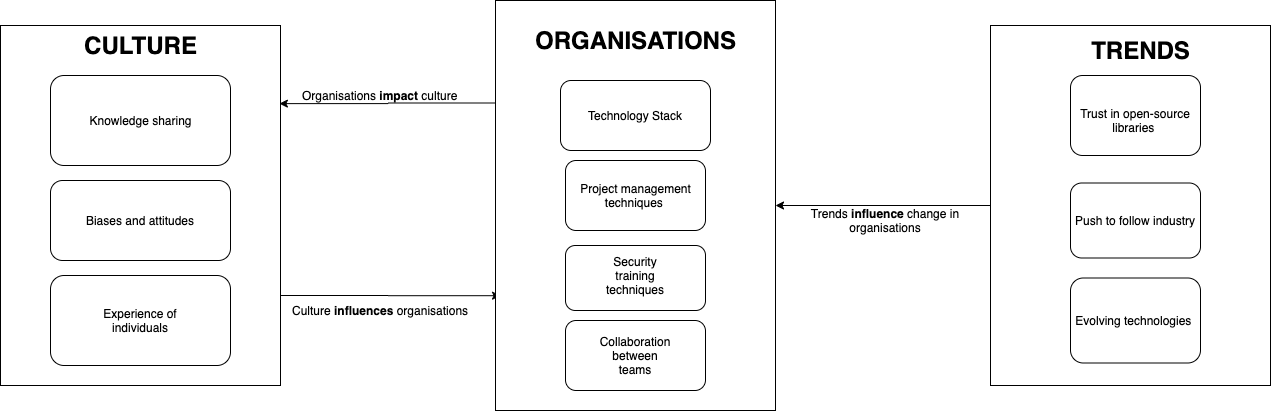

The diagram above was exported from draw.io. Its source (the exported page's mxGraphModel, read from the mxfile embedded in the PNG):
<mxGraphModel dx="946" dy="565" grid="1" gridSize="10" guides="1" tooltips="1" connect="1" arrows="1" fold="1" page="1" pageScale="1" pageWidth="850" pageHeight="1100" math="0" shadow="0" extFonts="Permanent Marker^https://fonts.googleapis.com/css?family=Permanent+Marker">
  <root>
    <mxCell id="0" />
    <mxCell id="1" parent="0" />
    <mxCell id="uQ6ODGV0pOVamaCVRPK4-7" style="edgeStyle=orthogonalEdgeStyle;rounded=0;orthogonalLoop=1;jettySize=auto;html=1;entryX=1;entryY=0.5;entryDx=0;entryDy=0;" parent="1" source="uQ6ODGV0pOVamaCVRPK4-5" target="_zPKoPcr8g0Sg_G4T-uy-13" edge="1">
      <mxGeometry relative="1" as="geometry" />
    </mxCell>
    <mxCell id="uQ6ODGV0pOVamaCVRPK4-5" value="" style="rounded=0;whiteSpace=wrap;html=1;" parent="1" vertex="1">
      <mxGeometry x="1130" y="130" width="280" height="360" as="geometry" />
    </mxCell>
    <mxCell id="KCSEb-Rtd-hvsymh8bHR-3" style="edgeStyle=orthogonalEdgeStyle;rounded=0;orthogonalLoop=1;jettySize=auto;html=1;exitX=1;exitY=0.75;exitDx=0;exitDy=0;entryX=0.018;entryY=0.72;entryDx=0;entryDy=0;entryPerimeter=0;" edge="1" parent="1" source="_zPKoPcr8g0Sg_G4T-uy-2" target="_zPKoPcr8g0Sg_G4T-uy-13">
      <mxGeometry relative="1" as="geometry" />
    </mxCell>
    <mxCell id="_zPKoPcr8g0Sg_G4T-uy-2" value="" style="rounded=0;whiteSpace=wrap;html=1;" parent="1" vertex="1">
      <mxGeometry x="140" y="130" width="280" height="360" as="geometry" />
    </mxCell>
    <mxCell id="_zPKoPcr8g0Sg_G4T-uy-5" value="" style="rounded=1;whiteSpace=wrap;html=1;" parent="1" vertex="1">
      <mxGeometry x="190" y="285" width="180" height="80" as="geometry" />
    </mxCell>
    <mxCell id="_zPKoPcr8g0Sg_G4T-uy-1" value="Biases and attitudes" style="text;html=1;strokeColor=none;fillColor=none;align=center;verticalAlign=middle;whiteSpace=wrap;rounded=0;" parent="1" vertex="1">
      <mxGeometry x="210" y="315" width="140" height="20" as="geometry" />
    </mxCell>
    <mxCell id="_zPKoPcr8g0Sg_G4T-uy-7" value="CULTURE" style="text;strokeColor=none;fillColor=none;html=1;fontSize=24;fontStyle=1;verticalAlign=middle;align=center;" parent="1" vertex="1">
      <mxGeometry x="230" y="130" width="100" height="40" as="geometry" />
    </mxCell>
    <mxCell id="_zPKoPcr8g0Sg_G4T-uy-9" value="" style="rounded=1;whiteSpace=wrap;html=1;" parent="1" vertex="1">
      <mxGeometry x="190" y="180" width="180" height="90" as="geometry" />
    </mxCell>
    <mxCell id="_zPKoPcr8g0Sg_G4T-uy-8" value="Knowledge sharing" style="text;html=1;strokeColor=none;fillColor=none;align=center;verticalAlign=middle;whiteSpace=wrap;rounded=0;" parent="1" vertex="1">
      <mxGeometry x="222.5" y="220" width="115" height="10" as="geometry" />
    </mxCell>
    <mxCell id="KCSEb-Rtd-hvsymh8bHR-2" style="edgeStyle=orthogonalEdgeStyle;rounded=0;orthogonalLoop=1;jettySize=auto;html=1;exitX=0;exitY=0.25;exitDx=0;exitDy=0;entryX=0.996;entryY=0.217;entryDx=0;entryDy=0;entryPerimeter=0;" edge="1" parent="1" source="_zPKoPcr8g0Sg_G4T-uy-13" target="_zPKoPcr8g0Sg_G4T-uy-2">
      <mxGeometry relative="1" as="geometry" />
    </mxCell>
    <mxCell id="_zPKoPcr8g0Sg_G4T-uy-13" value="" style="rounded=0;whiteSpace=wrap;html=1;" parent="1" vertex="1">
      <mxGeometry x="635" y="105" width="280" height="410" as="geometry" />
    </mxCell>
    <mxCell id="_zPKoPcr8g0Sg_G4T-uy-14" value="ORGANISATIONS" style="text;strokeColor=none;fillColor=none;html=1;fontSize=24;fontStyle=1;verticalAlign=middle;align=center;" parent="1" vertex="1">
      <mxGeometry x="725" y="125" width="100" height="40" as="geometry" />
    </mxCell>
    <mxCell id="_zPKoPcr8g0Sg_G4T-uy-19" value="" style="rounded=1;whiteSpace=wrap;html=1;" parent="1" vertex="1">
      <mxGeometry x="705" y="265" width="140" height="70" as="geometry" />
    </mxCell>
    <mxCell id="_zPKoPcr8g0Sg_G4T-uy-16" value="Project management techniques&amp;nbsp;" style="text;html=1;strokeColor=none;fillColor=none;align=center;verticalAlign=middle;whiteSpace=wrap;rounded=0;" parent="1" vertex="1">
      <mxGeometry x="717.5" y="295" width="115" height="10" as="geometry" />
    </mxCell>
    <mxCell id="_zPKoPcr8g0Sg_G4T-uy-25" value="" style="rounded=1;whiteSpace=wrap;html=1;" parent="1" vertex="1">
      <mxGeometry x="705" y="350" width="140" height="65" as="geometry" />
    </mxCell>
    <mxCell id="_zPKoPcr8g0Sg_G4T-uy-26" value="Security training techniques" style="text;html=1;strokeColor=none;fillColor=none;align=center;verticalAlign=middle;whiteSpace=wrap;rounded=0;" parent="1" vertex="1">
      <mxGeometry x="755" y="370" width="40" height="20" as="geometry" />
    </mxCell>
    <mxCell id="_zPKoPcr8g0Sg_G4T-uy-31" value="Organisations&amp;nbsp;&lt;b&gt;impact&lt;/b&gt; culture" style="text;html=1;strokeColor=none;fillColor=none;align=left;verticalAlign=middle;whiteSpace=wrap;rounded=0;" parent="1" vertex="1">
      <mxGeometry x="440" y="190" width="160" height="20" as="geometry" />
    </mxCell>
    <mxCell id="_zPKoPcr8g0Sg_G4T-uy-33" value="" style="rounded=1;whiteSpace=wrap;html=1;" parent="1" vertex="1">
      <mxGeometry x="705" y="425" width="140" height="70" as="geometry" />
    </mxCell>
    <mxCell id="_zPKoPcr8g0Sg_G4T-uy-34" value="Collaboration between teams" style="text;html=1;strokeColor=none;fillColor=none;align=center;verticalAlign=middle;whiteSpace=wrap;rounded=0;" parent="1" vertex="1">
      <mxGeometry x="755" y="450" width="40" height="20" as="geometry" />
    </mxCell>
    <mxCell id="_zPKoPcr8g0Sg_G4T-uy-36" value="TRENDS" style="text;strokeColor=none;fillColor=none;html=1;fontSize=24;fontStyle=1;verticalAlign=middle;align=center;" parent="1" vertex="1">
      <mxGeometry x="1230" y="140" width="100" height="30" as="geometry" />
    </mxCell>
    <mxCell id="_zPKoPcr8g0Sg_G4T-uy-38" value="Trends &lt;b&gt;influence&lt;/b&gt; change in organisations" style="text;html=1;strokeColor=none;fillColor=none;align=center;verticalAlign=middle;whiteSpace=wrap;rounded=0;" parent="1" vertex="1">
      <mxGeometry x="920" y="315" width="210" height="20" as="geometry" />
    </mxCell>
    <mxCell id="_zPKoPcr8g0Sg_G4T-uy-41" value="" style="rounded=1;whiteSpace=wrap;html=1;" parent="1" vertex="1">
      <mxGeometry x="700" y="185" width="150" height="70" as="geometry" />
    </mxCell>
    <mxCell id="_zPKoPcr8g0Sg_G4T-uy-40" value="Technology Stack" style="text;html=1;strokeColor=none;fillColor=none;align=center;verticalAlign=middle;whiteSpace=wrap;rounded=0;" parent="1" vertex="1">
      <mxGeometry x="705" y="210" width="140" height="20" as="geometry" />
    </mxCell>
    <mxCell id="_zPKoPcr8g0Sg_G4T-uy-46" value="" style="rounded=1;whiteSpace=wrap;html=1;" parent="1" vertex="1">
      <mxGeometry x="1210" y="180" width="130" height="80" as="geometry" />
    </mxCell>
    <mxCell id="_zPKoPcr8g0Sg_G4T-uy-47" value="Trust in open-source libraries&amp;nbsp;" style="text;html=1;strokeColor=none;fillColor=none;align=center;verticalAlign=middle;whiteSpace=wrap;rounded=0;" parent="1" vertex="1">
      <mxGeometry x="1215" y="215" width="120" height="20" as="geometry" />
    </mxCell>
    <mxCell id="_zPKoPcr8g0Sg_G4T-uy-48" value="Push to follow industry" style="rounded=1;whiteSpace=wrap;html=1;" parent="1" vertex="1">
      <mxGeometry x="1210" y="287.5" width="130" height="75" as="geometry" />
    </mxCell>
    <mxCell id="_zPKoPcr8g0Sg_G4T-uy-49" value="Evolving technologies&amp;nbsp;" style="rounded=1;whiteSpace=wrap;html=1;" parent="1" vertex="1">
      <mxGeometry x="1210" y="382.5" width="130" height="85" as="geometry" />
    </mxCell>
    <mxCell id="_zPKoPcr8g0Sg_G4T-uy-50" value="" style="rounded=1;whiteSpace=wrap;html=1;" parent="1" vertex="1">
      <mxGeometry x="190" y="380" width="180" height="90" as="geometry" />
    </mxCell>
    <mxCell id="_zPKoPcr8g0Sg_G4T-uy-51" value="Experience of individuals" style="text;html=1;strokeColor=none;fillColor=none;align=center;verticalAlign=middle;whiteSpace=wrap;rounded=0;" parent="1" vertex="1">
      <mxGeometry x="230" y="415" width="100" height="20" as="geometry" />
    </mxCell>
    <mxCell id="_zPKoPcr8g0Sg_G4T-uy-55" value="Culture &lt;b&gt;influences&lt;/b&gt; organisations" style="text;html=1;strokeColor=none;fillColor=none;align=left;verticalAlign=middle;whiteSpace=wrap;rounded=0;" parent="1" vertex="1">
      <mxGeometry x="430" y="405" width="225" height="20" as="geometry" />
    </mxCell>
  </root>
</mxGraphModel>